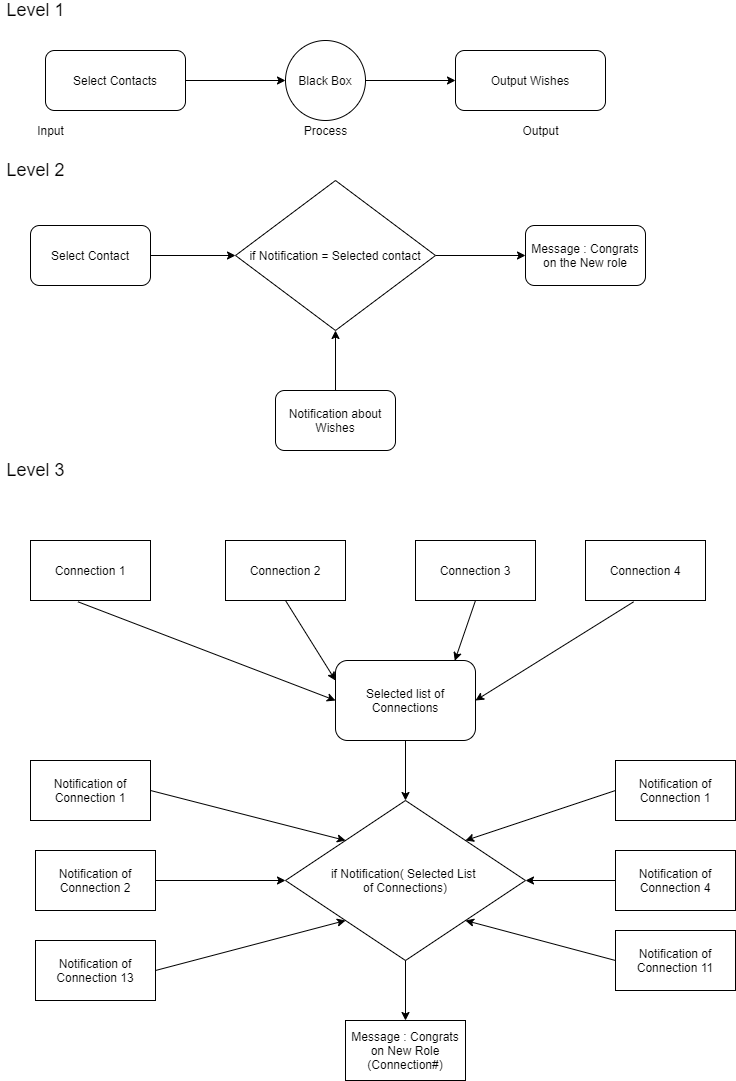

The diagram above was exported from draw.io. Its source (the exported page's mxGraphModel, read from the mxfile embedded in the PNG):
<mxGraphModel dx="1303" dy="792" grid="0" gridSize="10" guides="1" tooltips="1" connect="1" arrows="1" fold="1" page="1" pageScale="1" pageWidth="827" pageHeight="1169" math="0" shadow="0">
  <root>
    <mxCell id="WIyWlLk6GJQsqaUBKTNV-0" />
    <mxCell id="WIyWlLk6GJQsqaUBKTNV-1" parent="WIyWlLk6GJQsqaUBKTNV-0" />
    <mxCell id="NE69i46GetawL5AHlcRb-18" style="edgeStyle=orthogonalEdgeStyle;rounded=0;orthogonalLoop=1;jettySize=auto;html=1;entryX=0;entryY=0.5;entryDx=0;entryDy=0;" edge="1" parent="WIyWlLk6GJQsqaUBKTNV-1" source="WIyWlLk6GJQsqaUBKTNV-3" target="NE69i46GetawL5AHlcRb-14">
      <mxGeometry relative="1" as="geometry" />
    </mxCell>
    <mxCell id="WIyWlLk6GJQsqaUBKTNV-3" value="Select Contacts" style="rounded=1;whiteSpace=wrap;html=1;fontSize=12;glass=0;strokeWidth=1;shadow=0;" parent="WIyWlLk6GJQsqaUBKTNV-1" vertex="1">
      <mxGeometry x="70" y="80" width="140" height="60" as="geometry" />
    </mxCell>
    <mxCell id="WIyWlLk6GJQsqaUBKTNV-12" value="Output Wishes" style="rounded=1;whiteSpace=wrap;html=1;fontSize=12;glass=0;strokeWidth=1;shadow=0;" parent="WIyWlLk6GJQsqaUBKTNV-1" vertex="1">
      <mxGeometry x="480" y="80" width="150" height="60" as="geometry" />
    </mxCell>
    <mxCell id="NE69i46GetawL5AHlcRb-0" value="&lt;font style=&quot;font-size: 18px&quot;&gt;Level 1&lt;/font&gt;" style="text;html=1;align=center;verticalAlign=middle;resizable=0;points=[];autosize=1;strokeColor=none;fillColor=none;" vertex="1" parent="WIyWlLk6GJQsqaUBKTNV-1">
      <mxGeometry x="25" y="30" width="70" height="20" as="geometry" />
    </mxCell>
    <mxCell id="NE69i46GetawL5AHlcRb-7" value="&lt;font style=&quot;font-size: 18px&quot;&gt;Level 2&lt;/font&gt;" style="text;html=1;align=center;verticalAlign=middle;resizable=0;points=[];autosize=1;strokeColor=none;fillColor=none;" vertex="1" parent="WIyWlLk6GJQsqaUBKTNV-1">
      <mxGeometry x="25" y="190" width="70" height="20" as="geometry" />
    </mxCell>
    <mxCell id="NE69i46GetawL5AHlcRb-22" style="edgeStyle=orthogonalEdgeStyle;rounded=0;orthogonalLoop=1;jettySize=auto;html=1;entryX=0;entryY=0.5;entryDx=0;entryDy=0;" edge="1" parent="WIyWlLk6GJQsqaUBKTNV-1" source="NE69i46GetawL5AHlcRb-8" target="NE69i46GetawL5AHlcRb-9">
      <mxGeometry relative="1" as="geometry" />
    </mxCell>
    <mxCell id="NE69i46GetawL5AHlcRb-8" value="Select Contact" style="rounded=1;whiteSpace=wrap;html=1;" vertex="1" parent="WIyWlLk6GJQsqaUBKTNV-1">
      <mxGeometry x="55" y="255" width="120" height="60" as="geometry" />
    </mxCell>
    <mxCell id="NE69i46GetawL5AHlcRb-25" style="edgeStyle=orthogonalEdgeStyle;rounded=0;orthogonalLoop=1;jettySize=auto;html=1;entryX=0;entryY=0.5;entryDx=0;entryDy=0;" edge="1" parent="WIyWlLk6GJQsqaUBKTNV-1" source="NE69i46GetawL5AHlcRb-9" target="NE69i46GetawL5AHlcRb-11">
      <mxGeometry relative="1" as="geometry" />
    </mxCell>
    <mxCell id="NE69i46GetawL5AHlcRb-9" value="if Notification = Selected contact" style="rhombus;whiteSpace=wrap;html=1;" vertex="1" parent="WIyWlLk6GJQsqaUBKTNV-1">
      <mxGeometry x="260" y="210" width="200" height="150" as="geometry" />
    </mxCell>
    <mxCell id="NE69i46GetawL5AHlcRb-26" style="edgeStyle=orthogonalEdgeStyle;rounded=0;orthogonalLoop=1;jettySize=auto;html=1;entryX=0.5;entryY=1;entryDx=0;entryDy=0;" edge="1" parent="WIyWlLk6GJQsqaUBKTNV-1" source="NE69i46GetawL5AHlcRb-10" target="NE69i46GetawL5AHlcRb-9">
      <mxGeometry relative="1" as="geometry" />
    </mxCell>
    <mxCell id="NE69i46GetawL5AHlcRb-10" value="Notification about Wishes" style="rounded=1;whiteSpace=wrap;html=1;" vertex="1" parent="WIyWlLk6GJQsqaUBKTNV-1">
      <mxGeometry x="300" y="420" width="120" height="60" as="geometry" />
    </mxCell>
    <mxCell id="NE69i46GetawL5AHlcRb-11" value="Message : Congrats on the New role" style="rounded=1;whiteSpace=wrap;html=1;" vertex="1" parent="WIyWlLk6GJQsqaUBKTNV-1">
      <mxGeometry x="550" y="255" width="120" height="60" as="geometry" />
    </mxCell>
    <mxCell id="NE69i46GetawL5AHlcRb-12" value="Connection 1" style="rounded=0;whiteSpace=wrap;html=1;" vertex="1" parent="WIyWlLk6GJQsqaUBKTNV-1">
      <mxGeometry x="55" y="570" width="120" height="60" as="geometry" />
    </mxCell>
    <mxCell id="NE69i46GetawL5AHlcRb-13" value="Connection 2" style="rounded=0;whiteSpace=wrap;html=1;" vertex="1" parent="WIyWlLk6GJQsqaUBKTNV-1">
      <mxGeometry x="250" y="570" width="120" height="60" as="geometry" />
    </mxCell>
    <mxCell id="NE69i46GetawL5AHlcRb-17" style="edgeStyle=orthogonalEdgeStyle;rounded=0;orthogonalLoop=1;jettySize=auto;html=1;entryX=0;entryY=0.5;entryDx=0;entryDy=0;" edge="1" parent="WIyWlLk6GJQsqaUBKTNV-1" source="NE69i46GetawL5AHlcRb-14" target="WIyWlLk6GJQsqaUBKTNV-12">
      <mxGeometry relative="1" as="geometry" />
    </mxCell>
    <mxCell id="NE69i46GetawL5AHlcRb-14" value="&lt;span&gt;Black Box&lt;/span&gt;" style="ellipse;whiteSpace=wrap;html=1;aspect=fixed;" vertex="1" parent="WIyWlLk6GJQsqaUBKTNV-1">
      <mxGeometry x="310" y="70" width="80" height="80" as="geometry" />
    </mxCell>
    <mxCell id="NE69i46GetawL5AHlcRb-19" value="Input" style="text;html=1;align=center;verticalAlign=middle;resizable=0;points=[];autosize=1;strokeColor=none;fillColor=none;" vertex="1" parent="WIyWlLk6GJQsqaUBKTNV-1">
      <mxGeometry x="55" y="150" width="40" height="20" as="geometry" />
    </mxCell>
    <mxCell id="NE69i46GetawL5AHlcRb-20" value="Process" style="text;html=1;align=center;verticalAlign=middle;resizable=0;points=[];autosize=1;strokeColor=none;fillColor=none;" vertex="1" parent="WIyWlLk6GJQsqaUBKTNV-1">
      <mxGeometry x="320" y="150" width="60" height="20" as="geometry" />
    </mxCell>
    <mxCell id="NE69i46GetawL5AHlcRb-21" value="Output&lt;br&gt;" style="text;html=1;align=center;verticalAlign=middle;resizable=0;points=[];autosize=1;strokeColor=none;fillColor=none;" vertex="1" parent="WIyWlLk6GJQsqaUBKTNV-1">
      <mxGeometry x="540" y="150" width="50" height="20" as="geometry" />
    </mxCell>
    <mxCell id="NE69i46GetawL5AHlcRb-27" value="&lt;font style=&quot;font-size: 18px&quot;&gt;Level 3&lt;/font&gt;" style="text;html=1;align=center;verticalAlign=middle;resizable=0;points=[];autosize=1;strokeColor=none;fillColor=none;" vertex="1" parent="WIyWlLk6GJQsqaUBKTNV-1">
      <mxGeometry x="25" y="490" width="70" height="20" as="geometry" />
    </mxCell>
    <mxCell id="NE69i46GetawL5AHlcRb-28" value="Selected list of Connections" style="rounded=1;whiteSpace=wrap;html=1;" vertex="1" parent="WIyWlLk6GJQsqaUBKTNV-1">
      <mxGeometry x="360" y="690" width="140" height="80" as="geometry" />
    </mxCell>
    <mxCell id="NE69i46GetawL5AHlcRb-30" value="if Notification( Selected List &lt;br&gt;of Connections)" style="rhombus;whiteSpace=wrap;html=1;" vertex="1" parent="WIyWlLk6GJQsqaUBKTNV-1">
      <mxGeometry x="310" y="830" width="240" height="160" as="geometry" />
    </mxCell>
    <mxCell id="NE69i46GetawL5AHlcRb-31" value="&lt;span&gt;Notification of Connection 13&lt;/span&gt;" style="rounded=0;whiteSpace=wrap;html=1;" vertex="1" parent="WIyWlLk6GJQsqaUBKTNV-1">
      <mxGeometry x="60" y="970" width="120" height="60" as="geometry" />
    </mxCell>
    <mxCell id="NE69i46GetawL5AHlcRb-32" value="&lt;span&gt;Notification of Connection 2&lt;/span&gt;" style="rounded=0;whiteSpace=wrap;html=1;" vertex="1" parent="WIyWlLk6GJQsqaUBKTNV-1">
      <mxGeometry x="60" y="880" width="120" height="60" as="geometry" />
    </mxCell>
    <mxCell id="NE69i46GetawL5AHlcRb-33" value="Notification of Connection 1" style="rounded=0;whiteSpace=wrap;html=1;" vertex="1" parent="WIyWlLk6GJQsqaUBKTNV-1">
      <mxGeometry x="55" y="790" width="120" height="60" as="geometry" />
    </mxCell>
    <mxCell id="NE69i46GetawL5AHlcRb-34" value="Message : Congrats on New Role (Connection#)" style="rounded=0;whiteSpace=wrap;html=1;" vertex="1" parent="WIyWlLk6GJQsqaUBKTNV-1">
      <mxGeometry x="370" y="1050" width="120" height="60" as="geometry" />
    </mxCell>
    <mxCell id="NE69i46GetawL5AHlcRb-35" value="&lt;span&gt;Notification of Connection 1&lt;/span&gt;" style="rounded=0;whiteSpace=wrap;html=1;" vertex="1" parent="WIyWlLk6GJQsqaUBKTNV-1">
      <mxGeometry x="640" y="790" width="120" height="60" as="geometry" />
    </mxCell>
    <mxCell id="NE69i46GetawL5AHlcRb-36" value="Connection 4" style="rounded=0;whiteSpace=wrap;html=1;" vertex="1" parent="WIyWlLk6GJQsqaUBKTNV-1">
      <mxGeometry x="610" y="570" width="120" height="60" as="geometry" />
    </mxCell>
    <mxCell id="NE69i46GetawL5AHlcRb-37" value="Connection 3" style="rounded=0;whiteSpace=wrap;html=1;" vertex="1" parent="WIyWlLk6GJQsqaUBKTNV-1">
      <mxGeometry x="440" y="570" width="120" height="60" as="geometry" />
    </mxCell>
    <mxCell id="NE69i46GetawL5AHlcRb-39" value="&lt;span&gt;Notification of Connection 11&lt;/span&gt;" style="rounded=0;whiteSpace=wrap;html=1;" vertex="1" parent="WIyWlLk6GJQsqaUBKTNV-1">
      <mxGeometry x="640" y="960" width="120" height="60" as="geometry" />
    </mxCell>
    <mxCell id="NE69i46GetawL5AHlcRb-40" value="&lt;span&gt;Notification of Connection 4&lt;/span&gt;" style="rounded=0;whiteSpace=wrap;html=1;" vertex="1" parent="WIyWlLk6GJQsqaUBKTNV-1">
      <mxGeometry x="640" y="880" width="120" height="60" as="geometry" />
    </mxCell>
    <mxCell id="NE69i46GetawL5AHlcRb-48" value="" style="endArrow=classic;html=1;exitX=0.396;exitY=1.022;exitDx=0;exitDy=0;exitPerimeter=0;entryX=0;entryY=0.5;entryDx=0;entryDy=0;" edge="1" parent="WIyWlLk6GJQsqaUBKTNV-1" source="NE69i46GetawL5AHlcRb-12" target="NE69i46GetawL5AHlcRb-28">
      <mxGeometry width="50" height="50" relative="1" as="geometry">
        <mxPoint x="360" y="860" as="sourcePoint" />
        <mxPoint x="410" y="810" as="targetPoint" />
      </mxGeometry>
    </mxCell>
    <mxCell id="NE69i46GetawL5AHlcRb-49" value="" style="endArrow=classic;html=1;exitX=0.401;exitY=1.022;exitDx=0;exitDy=0;exitPerimeter=0;entryX=1;entryY=0.5;entryDx=0;entryDy=0;" edge="1" parent="WIyWlLk6GJQsqaUBKTNV-1" source="NE69i46GetawL5AHlcRb-36" target="NE69i46GetawL5AHlcRb-28">
      <mxGeometry width="50" height="50" relative="1" as="geometry">
        <mxPoint x="112.51999999999998" y="641.3199999999999" as="sourcePoint" />
        <mxPoint x="370" y="740" as="targetPoint" />
      </mxGeometry>
    </mxCell>
    <mxCell id="NE69i46GetawL5AHlcRb-50" value="" style="endArrow=classic;html=1;exitX=0.5;exitY=1;exitDx=0;exitDy=0;entryX=0;entryY=0.25;entryDx=0;entryDy=0;" edge="1" parent="WIyWlLk6GJQsqaUBKTNV-1" source="NE69i46GetawL5AHlcRb-13" target="NE69i46GetawL5AHlcRb-28">
      <mxGeometry width="50" height="50" relative="1" as="geometry">
        <mxPoint x="122.51999999999998" y="651.3199999999999" as="sourcePoint" />
        <mxPoint x="370" y="700" as="targetPoint" />
      </mxGeometry>
    </mxCell>
    <mxCell id="NE69i46GetawL5AHlcRb-51" value="" style="endArrow=classic;html=1;exitX=0.5;exitY=1;exitDx=0;exitDy=0;entryX=0.852;entryY=0.003;entryDx=0;entryDy=0;entryPerimeter=0;" edge="1" parent="WIyWlLk6GJQsqaUBKTNV-1" source="NE69i46GetawL5AHlcRb-37" target="NE69i46GetawL5AHlcRb-28">
      <mxGeometry width="50" height="50" relative="1" as="geometry">
        <mxPoint x="132.51999999999998" y="661.3199999999999" as="sourcePoint" />
        <mxPoint x="390" y="760" as="targetPoint" />
      </mxGeometry>
    </mxCell>
    <mxCell id="NE69i46GetawL5AHlcRb-52" value="" style="endArrow=classic;html=1;exitX=0;exitY=0.5;exitDx=0;exitDy=0;entryX=1;entryY=0;entryDx=0;entryDy=0;" edge="1" parent="WIyWlLk6GJQsqaUBKTNV-1" source="NE69i46GetawL5AHlcRb-35" target="NE69i46GetawL5AHlcRb-30">
      <mxGeometry width="50" height="50" relative="1" as="geometry">
        <mxPoint x="142.51999999999998" y="671.3199999999999" as="sourcePoint" />
        <mxPoint x="400" y="770" as="targetPoint" />
      </mxGeometry>
    </mxCell>
    <mxCell id="NE69i46GetawL5AHlcRb-53" value="" style="endArrow=classic;html=1;exitX=0;exitY=0.5;exitDx=0;exitDy=0;entryX=1;entryY=0.5;entryDx=0;entryDy=0;" edge="1" parent="WIyWlLk6GJQsqaUBKTNV-1" source="NE69i46GetawL5AHlcRb-40" target="NE69i46GetawL5AHlcRb-30">
      <mxGeometry width="50" height="50" relative="1" as="geometry">
        <mxPoint x="152.51999999999998" y="681.3199999999999" as="sourcePoint" />
        <mxPoint x="410" y="780" as="targetPoint" />
      </mxGeometry>
    </mxCell>
    <mxCell id="NE69i46GetawL5AHlcRb-54" value="" style="endArrow=classic;html=1;exitX=0;exitY=0.5;exitDx=0;exitDy=0;entryX=1;entryY=1;entryDx=0;entryDy=0;" edge="1" parent="WIyWlLk6GJQsqaUBKTNV-1" source="NE69i46GetawL5AHlcRb-39" target="NE69i46GetawL5AHlcRb-30">
      <mxGeometry width="50" height="50" relative="1" as="geometry">
        <mxPoint x="162.51999999999998" y="691.3199999999999" as="sourcePoint" />
        <mxPoint x="420" y="790" as="targetPoint" />
      </mxGeometry>
    </mxCell>
    <mxCell id="NE69i46GetawL5AHlcRb-55" value="" style="endArrow=classic;html=1;exitX=1;exitY=0.5;exitDx=0;exitDy=0;entryX=0;entryY=0.5;entryDx=0;entryDy=0;" edge="1" parent="WIyWlLk6GJQsqaUBKTNV-1" source="NE69i46GetawL5AHlcRb-32" target="NE69i46GetawL5AHlcRb-30">
      <mxGeometry width="50" height="50" relative="1" as="geometry">
        <mxPoint x="172.51999999999998" y="701.3199999999999" as="sourcePoint" />
        <mxPoint x="430" y="800" as="targetPoint" />
      </mxGeometry>
    </mxCell>
    <mxCell id="NE69i46GetawL5AHlcRb-56" value="" style="endArrow=classic;html=1;exitX=1;exitY=0.5;exitDx=0;exitDy=0;entryX=0;entryY=1;entryDx=0;entryDy=0;" edge="1" parent="WIyWlLk6GJQsqaUBKTNV-1" source="NE69i46GetawL5AHlcRb-31" target="NE69i46GetawL5AHlcRb-30">
      <mxGeometry width="50" height="50" relative="1" as="geometry">
        <mxPoint x="182.51999999999998" y="711.3199999999999" as="sourcePoint" />
        <mxPoint x="440" y="810" as="targetPoint" />
      </mxGeometry>
    </mxCell>
    <mxCell id="NE69i46GetawL5AHlcRb-57" value="" style="endArrow=classic;html=1;exitX=1;exitY=0.5;exitDx=0;exitDy=0;entryX=0;entryY=0;entryDx=0;entryDy=0;" edge="1" parent="WIyWlLk6GJQsqaUBKTNV-1" source="NE69i46GetawL5AHlcRb-33" target="NE69i46GetawL5AHlcRb-30">
      <mxGeometry width="50" height="50" relative="1" as="geometry">
        <mxPoint x="192.51999999999998" y="721.3199999999999" as="sourcePoint" />
        <mxPoint x="450" y="820" as="targetPoint" />
      </mxGeometry>
    </mxCell>
    <mxCell id="NE69i46GetawL5AHlcRb-59" value="" style="endArrow=classic;html=1;exitX=0.5;exitY=1;exitDx=0;exitDy=0;" edge="1" parent="WIyWlLk6GJQsqaUBKTNV-1" source="NE69i46GetawL5AHlcRb-30" target="NE69i46GetawL5AHlcRb-34">
      <mxGeometry width="50" height="50" relative="1" as="geometry">
        <mxPoint x="212.51999999999998" y="741.3199999999999" as="sourcePoint" />
        <mxPoint x="470" y="840" as="targetPoint" />
      </mxGeometry>
    </mxCell>
    <mxCell id="NE69i46GetawL5AHlcRb-61" value="" style="endArrow=classic;html=1;exitX=0.5;exitY=1;exitDx=0;exitDy=0;entryX=0.5;entryY=0;entryDx=0;entryDy=0;" edge="1" parent="WIyWlLk6GJQsqaUBKTNV-1" source="NE69i46GetawL5AHlcRb-28" target="NE69i46GetawL5AHlcRb-30">
      <mxGeometry width="50" height="50" relative="1" as="geometry">
        <mxPoint x="222.51999999999998" y="751.3199999999999" as="sourcePoint" />
        <mxPoint x="480" y="850" as="targetPoint" />
      </mxGeometry>
    </mxCell>
  </root>
</mxGraphModel>